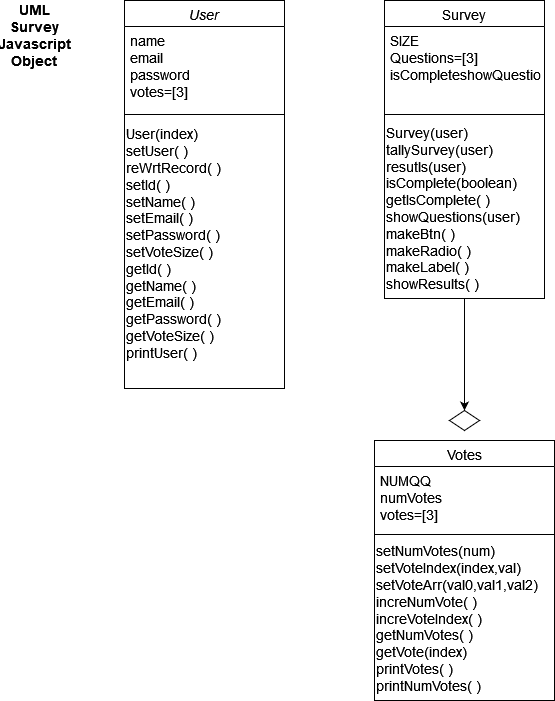

The diagram above was exported from draw.io. Its source (the exported page's mxGraphModel, read from the mxfile embedded in the PNG):
<mxGraphModel dx="780" dy="540" grid="1" gridSize="10" guides="1" tooltips="1" connect="1" arrows="1" fold="1" page="1" pageScale="1" pageWidth="827" pageHeight="1169" math="0" shadow="0">
  <root>
    <mxCell id="WIyWlLk6GJQsqaUBKTNV-0" />
    <mxCell id="WIyWlLk6GJQsqaUBKTNV-1" parent="WIyWlLk6GJQsqaUBKTNV-0" />
    <mxCell id="zkfFHV4jXpPFQw0GAbJ--0" value="User" style="swimlane;fontStyle=2;align=center;verticalAlign=top;childLayout=stackLayout;horizontal=1;startSize=26;horizontalStack=0;resizeParent=1;resizeLast=0;collapsible=1;marginBottom=0;rounded=0;shadow=0;strokeWidth=1;fontSize=14;" parent="WIyWlLk6GJQsqaUBKTNV-1" vertex="1">
      <mxGeometry x="160" y="40" width="160" height="388" as="geometry">
        <mxRectangle x="230" y="140" width="160" height="26" as="alternateBounds" />
      </mxGeometry>
    </mxCell>
    <mxCell id="zkfFHV4jXpPFQw0GAbJ--1" value="name&#10;email&#10;password&#10;votes=[3]&#10;" style="text;align=left;verticalAlign=top;spacingLeft=4;spacingRight=4;overflow=hidden;rotatable=0;points=[[0,0.5],[1,0.5]];portConstraint=eastwest;fontSize=14;" parent="zkfFHV4jXpPFQw0GAbJ--0" vertex="1">
      <mxGeometry y="26" width="160" height="84" as="geometry" />
    </mxCell>
    <mxCell id="zkfFHV4jXpPFQw0GAbJ--4" value="" style="line;html=1;strokeWidth=1;align=left;verticalAlign=middle;spacingTop=-1;spacingLeft=3;spacingRight=3;rotatable=0;labelPosition=right;points=[];portConstraint=eastwest;fontSize=14;" parent="zkfFHV4jXpPFQw0GAbJ--0" vertex="1">
      <mxGeometry y="110" width="160" height="8" as="geometry" />
    </mxCell>
    <mxCell id="QiL-6OsCLGK97QEgeStm-1" value="&lt;div style=&quot;font-size: 14px;&quot; align=&quot;left&quot;&gt;User(index)&lt;br&gt;&lt;/div&gt;&lt;div style=&quot;font-size: 14px;&quot; align=&quot;left&quot;&gt;setUser( )&lt;/div&gt;&lt;div style=&quot;font-size: 14px;&quot; align=&quot;left&quot;&gt;reWrtRecord( )&lt;/div&gt;&lt;div style=&quot;font-size: 14px;&quot; align=&quot;left&quot;&gt;setId( )&lt;/div&gt;&lt;div style=&quot;font-size: 14px;&quot; align=&quot;left&quot;&gt;setName( )&lt;/div&gt;&lt;div style=&quot;font-size: 14px;&quot; align=&quot;left&quot;&gt;setEmail( )&lt;/div&gt;&lt;div style=&quot;font-size: 14px;&quot; align=&quot;left&quot;&gt;setPassword( )&lt;/div&gt;&lt;div style=&quot;font-size: 14px;&quot; align=&quot;left&quot;&gt;setVoteSize( )&lt;/div&gt;&lt;div style=&quot;font-size: 14px;&quot; align=&quot;left&quot;&gt;getId( )&lt;/div&gt;&lt;div style=&quot;font-size: 14px;&quot; align=&quot;left&quot;&gt;getName( )&lt;/div&gt;&lt;div style=&quot;font-size: 14px;&quot; align=&quot;left&quot;&gt;getEmail( )&lt;/div&gt;&lt;div style=&quot;font-size: 14px;&quot; align=&quot;left&quot;&gt;getPassword( )&lt;/div&gt;&lt;div style=&quot;font-size: 14px;&quot; align=&quot;left&quot;&gt;getVoteSize( )&lt;/div&gt;&lt;div style=&quot;font-size: 14px;&quot; align=&quot;left&quot;&gt;printUser( )&lt;/div&gt;" style="text;html=1;align=left;verticalAlign=middle;resizable=0;points=[];autosize=1;strokeColor=none;fillColor=none;fontSize=14;" parent="zkfFHV4jXpPFQw0GAbJ--0" vertex="1">
      <mxGeometry y="118" width="160" height="250" as="geometry" />
    </mxCell>
    <mxCell id="zkfFHV4jXpPFQw0GAbJ--6" value="Survey" style="swimlane;fontStyle=0;align=center;verticalAlign=top;childLayout=stackLayout;horizontal=1;startSize=26;horizontalStack=0;resizeParent=1;resizeLast=0;collapsible=1;marginBottom=0;rounded=0;shadow=0;strokeWidth=1;fontSize=14;" parent="WIyWlLk6GJQsqaUBKTNV-1" vertex="1">
      <mxGeometry x="420" y="40" width="160" height="298" as="geometry">
        <mxRectangle x="130" y="380" width="160" height="26" as="alternateBounds" />
      </mxGeometry>
    </mxCell>
    <mxCell id="zkfFHV4jXpPFQw0GAbJ--7" value="SIZE&#10;Questions=[3]&#10;isCompleteshowQuestions(user)" style="text;align=left;verticalAlign=top;spacingLeft=4;spacingRight=4;overflow=hidden;rotatable=0;points=[[0,0.5],[1,0.5]];portConstraint=eastwest;fontSize=14;" parent="zkfFHV4jXpPFQw0GAbJ--6" vertex="1">
      <mxGeometry y="26" width="160" height="84" as="geometry" />
    </mxCell>
    <mxCell id="zkfFHV4jXpPFQw0GAbJ--9" value="" style="line;html=1;strokeWidth=1;align=left;verticalAlign=middle;spacingTop=-1;spacingLeft=3;spacingRight=3;rotatable=0;labelPosition=right;points=[];portConstraint=eastwest;fontSize=14;" parent="zkfFHV4jXpPFQw0GAbJ--6" vertex="1">
      <mxGeometry y="110" width="160" height="8" as="geometry" />
    </mxCell>
    <mxCell id="wkLxCbHS_dfIUN3TUFtm-3" value="&lt;div align=&quot;left&quot;&gt;&lt;font style=&quot;font-size: 14px;&quot;&gt;Survey(user)&lt;/font&gt;&lt;/div&gt;&lt;div align=&quot;left&quot;&gt;&lt;font style=&quot;font-size: 14px;&quot;&gt;tallySurvey(user)&lt;/font&gt;&lt;/div&gt;&lt;div align=&quot;left&quot;&gt;&lt;font style=&quot;font-size: 14px;&quot;&gt;resutls(user)&lt;/font&gt;&lt;/div&gt;&lt;div align=&quot;left&quot;&gt;&lt;font style=&quot;font-size: 14px;&quot;&gt;isComplete(boolean)&lt;/font&gt;&lt;/div&gt;&lt;div align=&quot;left&quot;&gt;&lt;font style=&quot;font-size: 14px;&quot;&gt;getIsComplete( )&lt;/font&gt;&lt;/div&gt;&lt;div align=&quot;left&quot;&gt;&lt;font style=&quot;font-size: 14px;&quot;&gt;showQuestions(user)&lt;/font&gt;&lt;/div&gt;&lt;div align=&quot;left&quot;&gt;&lt;font style=&quot;font-size: 14px;&quot;&gt;makeBtn( )&lt;/font&gt;&lt;/div&gt;&lt;div align=&quot;left&quot;&gt;&lt;font style=&quot;font-size: 14px;&quot;&gt;makeRadio( )&lt;/font&gt;&lt;/div&gt;&lt;div align=&quot;left&quot;&gt;&lt;font style=&quot;font-size: 14px;&quot;&gt;makeLabel( )&lt;/font&gt;&lt;/div&gt;&lt;div align=&quot;left&quot;&gt;&lt;font style=&quot;font-size: 14px;&quot;&gt;showResults( )&lt;br&gt;&lt;/font&gt;&lt;/div&gt;" style="text;html=1;align=left;verticalAlign=middle;resizable=0;points=[];autosize=1;strokeColor=none;fillColor=none;" vertex="1" parent="zkfFHV4jXpPFQw0GAbJ--6">
      <mxGeometry y="118" width="160" height="180" as="geometry" />
    </mxCell>
    <mxCell id="zkfFHV4jXpPFQw0GAbJ--17" value="Votes" style="swimlane;fontStyle=0;align=center;verticalAlign=top;childLayout=stackLayout;horizontal=1;startSize=26;horizontalStack=0;resizeParent=1;resizeLast=0;collapsible=1;marginBottom=0;rounded=0;shadow=0;strokeWidth=1;fontSize=14;" parent="WIyWlLk6GJQsqaUBKTNV-1" vertex="1">
      <mxGeometry x="410" y="480" width="180" height="260" as="geometry">
        <mxRectangle x="550" y="140" width="160" height="26" as="alternateBounds" />
      </mxGeometry>
    </mxCell>
    <mxCell id="zkfFHV4jXpPFQw0GAbJ--18" value="NUMQQ&#10;numVotes&#10;votes=[3]&#10;&#10;" style="text;align=left;verticalAlign=top;spacingLeft=4;spacingRight=4;overflow=hidden;rotatable=0;points=[[0,0.5],[1,0.5]];portConstraint=eastwest;fontSize=14;" parent="zkfFHV4jXpPFQw0GAbJ--17" vertex="1">
      <mxGeometry y="26" width="180" height="64" as="geometry" />
    </mxCell>
    <mxCell id="zkfFHV4jXpPFQw0GAbJ--23" value="" style="line;html=1;strokeWidth=1;align=left;verticalAlign=middle;spacingTop=-1;spacingLeft=3;spacingRight=3;rotatable=0;labelPosition=right;points=[];portConstraint=eastwest;fontSize=14;" parent="zkfFHV4jXpPFQw0GAbJ--17" vertex="1">
      <mxGeometry y="90" width="180" height="8" as="geometry" />
    </mxCell>
    <mxCell id="QiL-6OsCLGK97QEgeStm-3" value="&lt;div&gt;setNumVotes(num)&lt;/div&gt;&lt;div&gt;setVoteIndex(index,val)&lt;/div&gt;&lt;div&gt;setVoteArr(val0,val1,val2)&lt;/div&gt;&lt;div&gt;increNumVote( )&lt;/div&gt;&lt;div&gt;increVoteIndex( )&lt;/div&gt;&lt;div&gt;getNumVotes( )&lt;/div&gt;&lt;div&gt;getVote(index)&lt;/div&gt;&lt;div&gt;printVotes( )&lt;/div&gt;&lt;div&gt;printNumVotes( )&lt;/div&gt;" style="text;html=1;align=left;verticalAlign=middle;resizable=0;points=[];autosize=1;strokeColor=none;fillColor=none;fontSize=14;" parent="zkfFHV4jXpPFQw0GAbJ--17" vertex="1">
      <mxGeometry y="98" width="180" height="160" as="geometry" />
    </mxCell>
    <mxCell id="QiL-6OsCLGK97QEgeStm-7" value="" style="rhombus;whiteSpace=wrap;html=1;fontSize=14;" parent="WIyWlLk6GJQsqaUBKTNV-1" vertex="1">
      <mxGeometry x="485" y="450" width="30" height="20" as="geometry" />
    </mxCell>
    <mxCell id="QiL-6OsCLGK97QEgeStm-11" value="&lt;div style=&quot;font-size: 14px;&quot;&gt;&lt;b style=&quot;font-size: 14px;&quot;&gt;&lt;font style=&quot;font-size: 14px;&quot;&gt;UML&lt;/font&gt;&lt;/b&gt;&lt;/div&gt;&lt;div style=&quot;font-size: 14px;&quot;&gt;&lt;b style=&quot;font-size: 14px;&quot;&gt;&lt;font style=&quot;font-size: 14px;&quot;&gt;Survey&lt;/font&gt;&lt;/b&gt;&lt;/div&gt;&lt;div style=&quot;font-size: 14px;&quot;&gt;&lt;b style=&quot;font-size: 14px;&quot;&gt;&lt;font style=&quot;font-size: 14px;&quot;&gt;Javascript&lt;/font&gt;&lt;/b&gt;&lt;/div&gt;&lt;div style=&quot;font-size: 14px;&quot;&gt;&lt;b style=&quot;font-size: 14px;&quot;&gt;&lt;font style=&quot;font-size: 14px;&quot;&gt;Object&lt;br style=&quot;font-size: 14px;&quot;&gt;&lt;/font&gt;&lt;/b&gt;&lt;/div&gt;" style="text;strokeColor=none;align=center;fillColor=none;html=1;verticalAlign=middle;whiteSpace=wrap;rounded=0;fontSize=14;" parent="WIyWlLk6GJQsqaUBKTNV-1" vertex="1">
      <mxGeometry x="40" y="40" width="60" height="70" as="geometry" />
    </mxCell>
    <mxCell id="wkLxCbHS_dfIUN3TUFtm-5" style="edgeStyle=orthogonalEdgeStyle;rounded=0;orthogonalLoop=1;jettySize=auto;html=1;entryX=0.5;entryY=0;entryDx=0;entryDy=0;" edge="1" parent="WIyWlLk6GJQsqaUBKTNV-1" source="wkLxCbHS_dfIUN3TUFtm-3" target="QiL-6OsCLGK97QEgeStm-7">
      <mxGeometry relative="1" as="geometry" />
    </mxCell>
  </root>
</mxGraphModel>